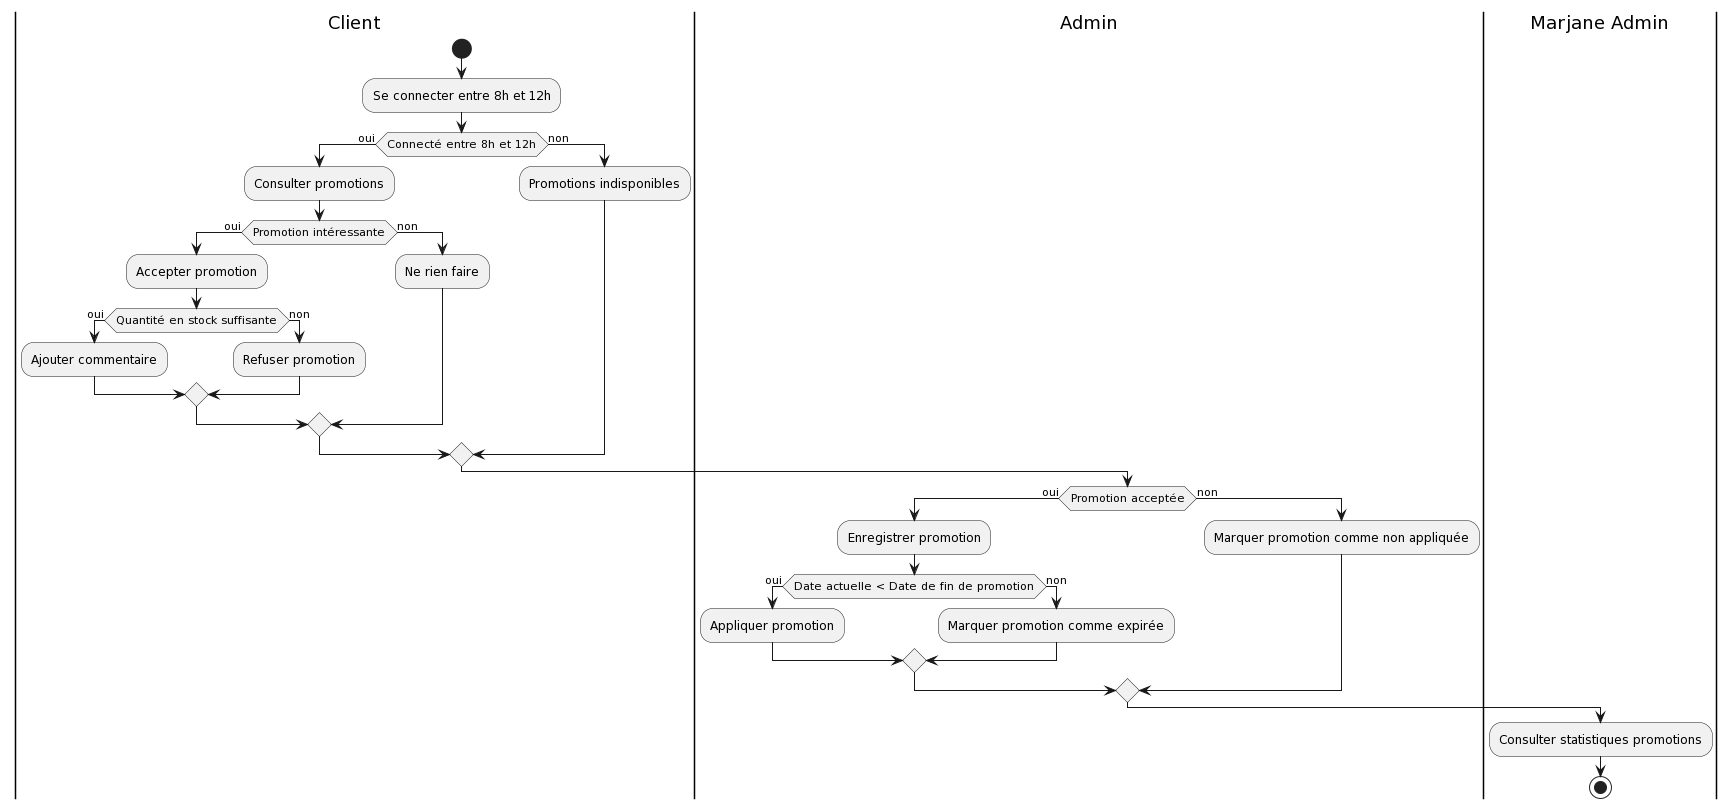

The diagram above was rendered by PlantUML. Its source (embedded in the PNG):
@startuml
|Client|
start
:Se connecter entre 8h et 12h;
if (Connecté entre 8h et 12h) then (oui)
  :Consulter promotions;
  if (Promotion intéressante) then (oui)
    :Accepter promotion;
    if (Quantité en stock suffisante) then (oui)
      :Ajouter commentaire;
    else (non)
      :Refuser promotion;
    endif
  else (non)
    :Ne rien faire;
  endif
else (non)
  :Promotions indisponibles;
endif

|Admin|
if (Promotion acceptée) then (oui)
  :Enregistrer promotion;
  if (Date actuelle < Date de fin de promotion) then (oui)
    :Appliquer promotion;
  else (non)
    :Marquer promotion comme expirée;
  endif
else (non)
  :Marquer promotion comme non appliquée;
endif

|Marjane Admin|
:Consulter statistiques promotions;

stop
@enduml